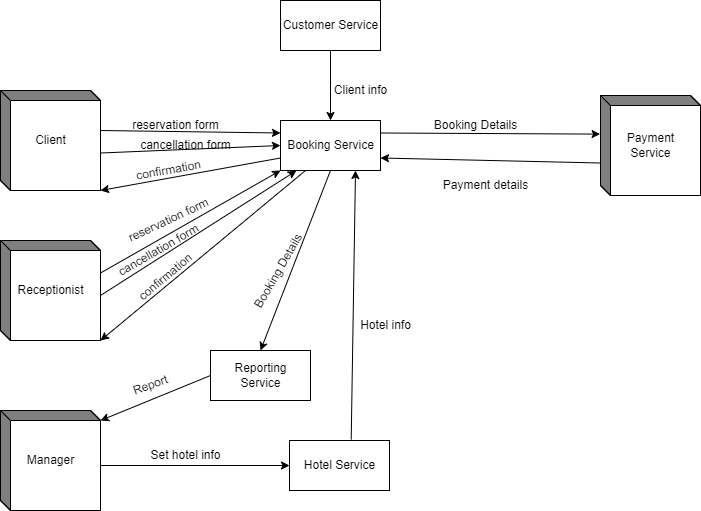

The diagram above was exported from draw.io. Its source (the exported page's mxGraphModel, read from the mxfile embedded in the PNG):
<mxGraphModel dx="773" dy="541" grid="1" gridSize="10" guides="1" tooltips="1" connect="1" arrows="1" fold="1" page="1" pageScale="1" pageWidth="1169" pageHeight="827" math="0" shadow="0">
  <root>
    <mxCell id="0" />
    <mxCell id="1" parent="0" />
    <mxCell id="25" style="html=1;entryX=0;entryY=0.25;entryDx=0;entryDy=0;" edge="1" parent="1" target="19">
      <mxGeometry relative="1" as="geometry">
        <mxPoint x="340" y="144.5" as="targetPoint" />
        <mxPoint x="160" y="140" as="sourcePoint" />
      </mxGeometry>
    </mxCell>
    <mxCell id="37" style="edgeStyle=none;html=1;exitX=0;exitY=0;exitDx=100;exitDy=77.5;exitPerimeter=0;entryX=0;entryY=0.5;entryDx=0;entryDy=0;" edge="1" parent="1" target="19">
      <mxGeometry relative="1" as="geometry">
        <mxPoint x="160" y="162.5" as="sourcePoint" />
        <mxPoint x="340" y="162.5" as="targetPoint" />
      </mxGeometry>
    </mxCell>
    <mxCell id="3" value="Client" style="html=1;dashed=0;whitespace=wrap;shape=mxgraph.dfd.externalEntity" parent="1" vertex="1">
      <mxGeometry x="60" y="100" width="100" height="100" as="geometry" />
    </mxCell>
    <mxCell id="20" style="html=1;exitX=0;exitY=0;exitDx=100;exitDy=55;exitPerimeter=0;" edge="1" parent="1" source="11" target="16">
      <mxGeometry relative="1" as="geometry" />
    </mxCell>
    <mxCell id="11" value="Manager" style="html=1;dashed=0;whitespace=wrap;shape=mxgraph.dfd.externalEntity" parent="1" vertex="1">
      <mxGeometry x="60" y="420" width="100" height="100" as="geometry" />
    </mxCell>
    <mxCell id="38" style="edgeStyle=none;html=1;exitX=0;exitY=0;exitDx=100;exitDy=32.5;exitPerimeter=0;entryX=0;entryY=1;entryDx=0;entryDy=0;" edge="1" parent="1" source="14" target="19">
      <mxGeometry relative="1" as="geometry" />
    </mxCell>
    <mxCell id="14" value="Receptionist" style="html=1;dashed=0;whitespace=wrap;shape=mxgraph.dfd.externalEntity" parent="1" vertex="1">
      <mxGeometry x="60" y="250" width="100" height="100" as="geometry" />
    </mxCell>
    <mxCell id="21" style="edgeStyle=none;html=1;exitX=0.617;exitY=-0.02;exitDx=0;exitDy=0;entryX=0.75;entryY=1;entryDx=0;entryDy=0;exitPerimeter=0;" edge="1" parent="1" source="16" target="19">
      <mxGeometry relative="1" as="geometry">
        <mxPoint x="407" y="450" as="sourcePoint" />
        <mxPoint x="407" y="190" as="targetPoint" />
      </mxGeometry>
    </mxCell>
    <mxCell id="16" value="Hotel Service" style="html=1;dashed=0;whitespace=wrap;" vertex="1" parent="1">
      <mxGeometry x="349" y="450" width="100" height="50" as="geometry" />
    </mxCell>
    <mxCell id="18" value="Set hotel info&lt;br&gt;" style="text;html=1;align=center;verticalAlign=middle;resizable=0;points=[];autosize=1;strokeColor=none;fillColor=none;" vertex="1" parent="1">
      <mxGeometry x="200" y="450" width="90" height="30" as="geometry" />
    </mxCell>
    <mxCell id="29" style="edgeStyle=none;html=1;exitX=1;exitY=0.25;exitDx=0;exitDy=0;entryX=-0.004;entryY=0.386;entryDx=0;entryDy=0;entryPerimeter=0;" edge="1" parent="1" source="19" target="28">
      <mxGeometry relative="1" as="geometry" />
    </mxCell>
    <mxCell id="44" style="edgeStyle=none;html=1;exitX=0.5;exitY=1;exitDx=0;exitDy=0;entryX=0.5;entryY=0;entryDx=0;entryDy=0;" edge="1" parent="1" source="19" target="43">
      <mxGeometry relative="1" as="geometry" />
    </mxCell>
    <mxCell id="51" style="html=1;exitX=0;exitY=0.75;exitDx=0;exitDy=0;entryX=1;entryY=1;entryDx=0;entryDy=0;entryPerimeter=0;" edge="1" parent="1" source="19" target="3">
      <mxGeometry relative="1" as="geometry">
        <mxPoint x="180" y="190" as="targetPoint" />
      </mxGeometry>
    </mxCell>
    <mxCell id="54" style="edgeStyle=none;html=1;exitX=0.25;exitY=1;exitDx=0;exitDy=0;entryX=1;entryY=1;entryDx=0;entryDy=0;entryPerimeter=0;" edge="1" parent="1" source="19" target="14">
      <mxGeometry relative="1" as="geometry" />
    </mxCell>
    <mxCell id="19" value="Booking Service&lt;br&gt;" style="html=1;dashed=0;whitespace=wrap;" vertex="1" parent="1">
      <mxGeometry x="340" y="130" width="100" height="50" as="geometry" />
    </mxCell>
    <mxCell id="23" value="Hotel info" style="text;html=1;align=center;verticalAlign=middle;resizable=0;points=[];autosize=1;strokeColor=none;fillColor=none;" vertex="1" parent="1">
      <mxGeometry x="410" y="320" width="70" height="30" as="geometry" />
    </mxCell>
    <mxCell id="30" style="edgeStyle=none;html=1;exitX=0;exitY=0;exitDx=0;exitDy=67.5;exitPerimeter=0;entryX=1;entryY=0.75;entryDx=0;entryDy=0;" edge="1" parent="1" source="28" target="19">
      <mxGeometry relative="1" as="geometry" />
    </mxCell>
    <mxCell id="28" value="Payment&lt;br&gt;Service" style="html=1;dashed=0;whitespace=wrap;shape=mxgraph.dfd.externalEntity" vertex="1" parent="1">
      <mxGeometry x="660" y="105" width="100" height="100" as="geometry" />
    </mxCell>
    <mxCell id="31" value="Payment details" style="text;html=1;align=center;verticalAlign=middle;resizable=0;points=[];autosize=1;strokeColor=none;fillColor=none;" vertex="1" parent="1">
      <mxGeometry x="490" y="180" width="110" height="30" as="geometry" />
    </mxCell>
    <mxCell id="34" value="Booking Details" style="text;html=1;align=center;verticalAlign=middle;resizable=0;points=[];autosize=1;strokeColor=none;fillColor=none;" vertex="1" parent="1">
      <mxGeometry x="480" y="120" width="110" height="30" as="geometry" />
    </mxCell>
    <mxCell id="35" value="reservation form" style="text;html=1;align=center;verticalAlign=middle;resizable=0;points=[];autosize=1;strokeColor=none;fillColor=none;" vertex="1" parent="1">
      <mxGeometry x="180" y="120" width="110" height="30" as="geometry" />
    </mxCell>
    <mxCell id="36" value="cancellation form" style="text;html=1;align=center;verticalAlign=middle;resizable=0;points=[];autosize=1;strokeColor=none;fillColor=none;" vertex="1" parent="1">
      <mxGeometry x="190" y="140" width="110" height="30" as="geometry" />
    </mxCell>
    <mxCell id="39" value="reservation form" style="text;html=1;align=center;verticalAlign=middle;resizable=0;points=[];autosize=1;strokeColor=none;fillColor=none;rotation=-25;" vertex="1" parent="1">
      <mxGeometry x="173" y="215" width="110" height="30" as="geometry" />
    </mxCell>
    <mxCell id="41" style="edgeStyle=none;html=1;exitX=0;exitY=0;exitDx=100;exitDy=55;exitPerimeter=0;entryX=0.159;entryY=1.003;entryDx=0;entryDy=0;entryPerimeter=0;" edge="1" parent="1" source="14" target="19">
      <mxGeometry relative="1" as="geometry">
        <mxPoint x="170" y="292.5" as="sourcePoint" />
        <mxPoint x="360.79999999999995" y="202.79999999999995" as="targetPoint" />
      </mxGeometry>
    </mxCell>
    <mxCell id="42" value="cancellation form" style="text;html=1;align=center;verticalAlign=middle;resizable=0;points=[];autosize=1;strokeColor=none;fillColor=none;rotation=-30;shadow=0;" vertex="1" parent="1">
      <mxGeometry x="163" y="245" width="110" height="30" as="geometry" />
    </mxCell>
    <mxCell id="45" style="edgeStyle=none;html=1;exitX=0;exitY=0.5;exitDx=0;exitDy=0;entryX=0;entryY=0;entryDx=100;entryDy=10;entryPerimeter=0;" edge="1" parent="1" source="43" target="11">
      <mxGeometry relative="1" as="geometry" />
    </mxCell>
    <mxCell id="43" value="Reporting&lt;br&gt;Service" style="html=1;dashed=0;whitespace=wrap;" vertex="1" parent="1">
      <mxGeometry x="270" y="360" width="100" height="50" as="geometry" />
    </mxCell>
    <mxCell id="46" value="Report" style="text;html=1;align=center;verticalAlign=middle;resizable=0;points=[];autosize=1;strokeColor=none;fillColor=none;rotation=-20;" vertex="1" parent="1">
      <mxGeometry x="180" y="380" width="60" height="30" as="geometry" />
    </mxCell>
    <mxCell id="48" style="edgeStyle=none;html=1;exitX=0.5;exitY=1;exitDx=0;exitDy=0;entryX=0.5;entryY=0;entryDx=0;entryDy=0;" edge="1" parent="1" source="47" target="19">
      <mxGeometry relative="1" as="geometry" />
    </mxCell>
    <mxCell id="47" value="Customer Service" style="html=1;dashed=0;whitespace=wrap;" vertex="1" parent="1">
      <mxGeometry x="340" y="10" width="100" height="50" as="geometry" />
    </mxCell>
    <mxCell id="49" value="Client info" style="text;html=1;align=center;verticalAlign=middle;resizable=0;points=[];autosize=1;strokeColor=none;fillColor=none;" vertex="1" parent="1">
      <mxGeometry x="380" y="85" width="80" height="30" as="geometry" />
    </mxCell>
    <mxCell id="50" value="Booking Details" style="text;html=1;align=center;verticalAlign=middle;resizable=0;points=[];autosize=1;strokeColor=none;fillColor=none;rotation=-60;" vertex="1" parent="1">
      <mxGeometry x="283" y="266" width="110" height="30" as="geometry" />
    </mxCell>
    <mxCell id="52" value="confirmation" style="text;html=1;align=center;verticalAlign=middle;resizable=0;points=[];autosize=1;strokeColor=none;fillColor=none;rotation=-10;" vertex="1" parent="1">
      <mxGeometry x="183" y="165" width="90" height="30" as="geometry" />
    </mxCell>
    <mxCell id="55" value="confirmation" style="text;html=1;align=center;verticalAlign=middle;resizable=0;points=[];autosize=1;strokeColor=none;fillColor=none;rotation=-40;" vertex="1" parent="1">
      <mxGeometry x="180" y="272" width="90" height="30" as="geometry" />
    </mxCell>
  </root>
</mxGraphModel>